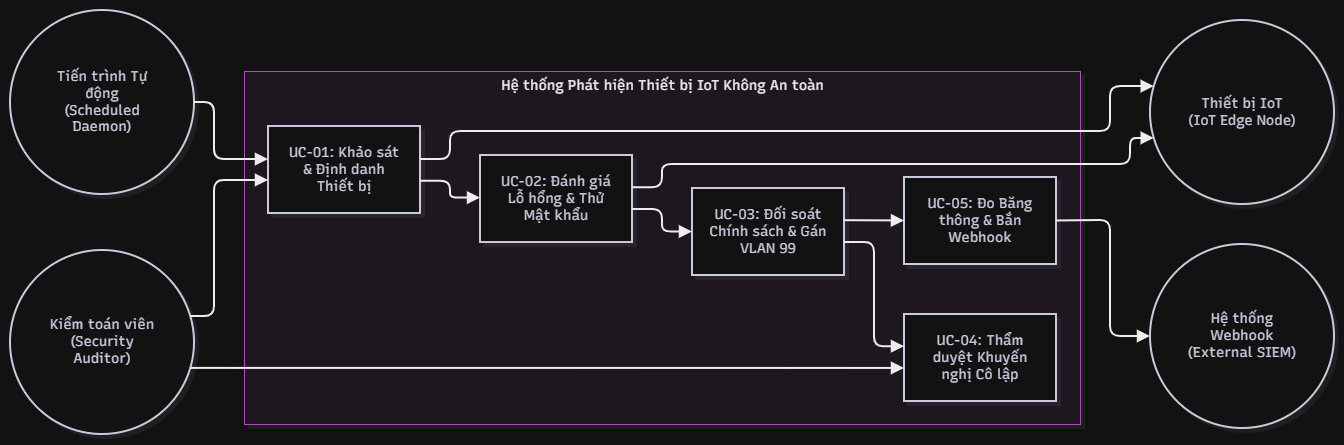

The diagram above was exported from draw.io. Its source (the exported page's mxGraphModel, read from the mxfile embedded in the PNG):
<mxGraphModel dx="1964" dy="1079" grid="1" gridSize="10" guides="1" tooltips="1" connect="1" arrows="1" fold="1" page="1" pageScale="1" pageWidth="850" pageHeight="1100" math="0" shadow="0">
  <root>
    <mxCell id="0" />
    <mxCell id="1" parent="0" />
    <UserObject label="" mermaidData="{&#10;  &quot;data&quot;: &quot;flowchart LR\n    Auditor((\&quot;Kiểm toán viên\\n(Security Auditor)\&quot;))\n    Daemon((\&quot;Tiến trình Tự động\\n(Scheduled Daemon)\&quot;))\n    IoTDev((\&quot;Thiết bị IoT\\n(IoT Edge Node)\&quot;))\n    WebhookSys((\&quot;Hệ thống Webhook\\n(External SIEM)\&quot;))\n\n    subgraph Platform[\&quot;Hệ thống Phát hiện Thiết bị IoT Không An toàn\&quot;]\n        UC1[\&quot;UC-01: Khảo sát &amp; Định danh Thiết bị\&quot;]\n        UC2[\&quot;UC-02: Đánh giá Lỗ hổng &amp; Thử Mật khẩu\&quot;]\n        UC3[\&quot;UC-03: Đối soát Chính sách &amp; Gán VLAN 99\&quot;]\n        UC4[\&quot;UC-04: Thẩm duyệt Khuyến nghị Cô lập\&quot;]\n        UC5[\&quot;UC-05: Đo Băng thông &amp; Bắn Webhook\&quot;]\n    end\n\n    Auditor --&gt; UC1\n    Daemon --&gt; UC1\n    UC1 --&gt; IoTDev\n    UC1 --&gt; UC2\n    UC2 --&gt; IoTDev\n    UC2 --&gt; UC3\n    UC3 --&gt; UC4\n    Auditor --&gt; UC4\n    UC3 --&gt; UC5\n    UC5 --&gt; WebhookSys&quot;,&#10;  &quot;config&quot;: null,&#10;  &quot;version&quot;: &quot;12&quot;&#10;}" id="kMWJvp23aWSxG1nNpmPa-1">
      <mxCell connectable="0" parent="1" style="group;transparentBounds=1;editIcon=1;lockedGroup=0;groupPadding=10;" vertex="1">
        <mxGeometry as="geometry" />
      </mxCell>
    </UserObject>
    <UserObject label="Hệ thống Phát hiện Thiết bị IoT Không An toàn" mermaidId="n:Platform" mermaidBaseStyle="html=1;whiteSpace=nowrap;strokeWidth=1;verticalAlign=top;fillColor=#FDF4FF;strokeColor=#E879F9;fontColor=#000000;fontFamily=Recursive;fontSize=14;shadow=1;shadowColor=#000000;shadowOffsetX=4;shadowOffsetY=4;shadowBlur=0;shadowOpacity=6;" mermaidBaseValue="Hệ thống Phát hiện Thiết bị IoT Không An toàn" id="kMWJvp23aWSxG1nNpmPa-2">
      <mxCell parent="kMWJvp23aWSxG1nNpmPa-1" style="html=1;whiteSpace=nowrap;strokeWidth=1;verticalAlign=top;fillColor=#FDF4FF;strokeColor=#E879F9;fontColor=#000000;fontFamily=Recursive;fontSize=14;shadow=1;shadowColor=#000000;shadowOffsetX=4;shadowOffsetY=4;shadowBlur=0;shadowOpacity=6;fontSource=https%3A%2F%2Ffonts.googleapis.com%2Fcss%3Ffamily%3DRecursive;" vertex="1">
        <mxGeometry height="353" width="836" x="264" y="91" as="geometry" />
      </mxCell>
    </UserObject>
    <UserObject label="UC-01: Khảo sát &amp; Định danh Thiết bị" mermaidId="n:UC1" mermaidBaseStyle="html=1;whiteSpace=wrap;strokeWidth=2;fillColor=#ffffff;strokeColor=#28253D;fontColor=#28253D;fontFamily=Recursive;fontSize=14;shadow=1;shadowColor=#000000;shadowOffsetX=4;shadowOffsetY=4;shadowBlur=0;shadowOpacity=6;" mermaidBaseValue="UC-01: Khảo sát &amp; Định danh Thiết bị" id="kMWJvp23aWSxG1nNpmPa-3">
      <mxCell parent="kMWJvp23aWSxG1nNpmPa-2" style="html=1;whiteSpace=wrap;strokeWidth=2;fillColor=#ffffff;strokeColor=#28253D;fontColor=#28253D;fontFamily=Recursive;fontSize=14;shadow=1;shadowColor=#000000;shadowOffsetX=4;shadowOffsetY=4;shadowBlur=0;shadowOpacity=6;labelWidth=120;fontSource=https%3A%2F%2Ffonts.googleapis.com%2Fcss%3Ffamily%3DRecursive;" vertex="1">
        <mxGeometry height="87" width="152" x="24" y="55" as="geometry" />
      </mxCell>
    </UserObject>
    <UserObject label="UC-02: Đánh giá Lỗ hổng &amp; Thử Mật khẩu" mermaidId="n:UC2" mermaidBaseStyle="html=1;whiteSpace=wrap;strokeWidth=2;fillColor=#ffffff;strokeColor=#28253D;fontColor=#28253D;fontFamily=Recursive;fontSize=14;shadow=1;shadowColor=#000000;shadowOffsetX=4;shadowOffsetY=4;shadowBlur=0;shadowOpacity=6;" mermaidBaseValue="UC-02: Đánh giá Lỗ hổng &amp; Thử Mật khẩu" id="kMWJvp23aWSxG1nNpmPa-4">
      <mxCell parent="kMWJvp23aWSxG1nNpmPa-2" style="html=1;whiteSpace=wrap;strokeWidth=2;fillColor=#ffffff;strokeColor=#28253D;fontColor=#28253D;fontFamily=Recursive;fontSize=14;shadow=1;shadowColor=#000000;shadowOffsetX=4;shadowOffsetY=4;shadowBlur=0;shadowOpacity=6;labelWidth=120;fontSource=https%3A%2F%2Ffonts.googleapis.com%2Fcss%3Ffamily%3DRecursive;" vertex="1">
        <mxGeometry height="87" width="152" x="236" y="84" as="geometry" />
      </mxCell>
    </UserObject>
    <UserObject label="UC-03: Đối soát Chính sách &amp; Gán VLAN 99" mermaidId="n:UC3" mermaidBaseStyle="html=1;whiteSpace=wrap;strokeWidth=2;fillColor=#ffffff;strokeColor=#28253D;fontColor=#28253D;fontFamily=Recursive;fontSize=14;shadow=1;shadowColor=#000000;shadowOffsetX=4;shadowOffsetY=4;shadowBlur=0;shadowOpacity=6;" mermaidBaseValue="UC-03: Đối soát Chính sách &amp; Gán VLAN 99" id="kMWJvp23aWSxG1nNpmPa-5">
      <mxCell parent="kMWJvp23aWSxG1nNpmPa-2" style="html=1;whiteSpace=wrap;strokeWidth=2;fillColor=#ffffff;strokeColor=#28253D;fontColor=#28253D;fontFamily=Recursive;fontSize=14;shadow=1;shadowColor=#000000;shadowOffsetX=4;shadowOffsetY=4;shadowBlur=0;shadowOpacity=6;labelWidth=120;fontSource=https%3A%2F%2Ffonts.googleapis.com%2Fcss%3Ffamily%3DRecursive;" vertex="1">
        <mxGeometry height="87" width="152" x="448" y="117" as="geometry" />
      </mxCell>
    </UserObject>
    <UserObject label="UC-04: Thẩm duyệt Khuyến nghị Cô lập" mermaidId="n:UC4" mermaidBaseStyle="html=1;whiteSpace=wrap;strokeWidth=2;fillColor=#ffffff;strokeColor=#28253D;fontColor=#28253D;fontFamily=Recursive;fontSize=14;shadow=1;shadowColor=#000000;shadowOffsetX=4;shadowOffsetY=4;shadowBlur=0;shadowOpacity=6;" mermaidBaseValue="UC-04: Thẩm duyệt Khuyến nghị Cô lập" id="kMWJvp23aWSxG1nNpmPa-6">
      <mxCell parent="kMWJvp23aWSxG1nNpmPa-2" style="html=1;whiteSpace=wrap;strokeWidth=2;fillColor=#ffffff;strokeColor=#28253D;fontColor=#28253D;fontFamily=Recursive;fontSize=14;shadow=1;shadowColor=#000000;shadowOffsetX=4;shadowOffsetY=4;shadowBlur=0;shadowOpacity=6;labelWidth=120;fontSource=https%3A%2F%2Ffonts.googleapis.com%2Fcss%3Ffamily%3DRecursive;" vertex="1">
        <mxGeometry height="87" width="152" x="660" y="243" as="geometry" />
      </mxCell>
    </UserObject>
    <UserObject label="UC-05: Đo Băng thông &amp; Bắn Webhook" mermaidId="n:UC5" mermaidBaseStyle="html=1;whiteSpace=wrap;strokeWidth=2;fillColor=#ffffff;strokeColor=#28253D;fontColor=#28253D;fontFamily=Recursive;fontSize=14;shadow=1;shadowColor=#000000;shadowOffsetX=4;shadowOffsetY=4;shadowBlur=0;shadowOpacity=6;" mermaidBaseValue="UC-05: Đo Băng thông &amp; Bắn Webhook" id="kMWJvp23aWSxG1nNpmPa-7">
      <mxCell parent="kMWJvp23aWSxG1nNpmPa-2" style="html=1;whiteSpace=wrap;strokeWidth=2;fillColor=#ffffff;strokeColor=#28253D;fontColor=#28253D;fontFamily=Recursive;fontSize=14;shadow=1;shadowColor=#000000;shadowOffsetX=4;shadowOffsetY=4;shadowBlur=0;shadowOpacity=6;labelWidth=120;fontSource=https%3A%2F%2Ffonts.googleapis.com%2Fcss%3Ffamily%3DRecursive;" vertex="1">
        <mxGeometry height="87" width="152" x="660" y="106" as="geometry" />
      </mxCell>
    </UserObject>
    <UserObject label="" mermaidId="e:UC1-&gt;UC2#0" mermaidBaseStyle="edgeStyle=orthogonalEdgeStyle;rounded=1;curved=0;startArrow=none;endArrow=block;endSize=8;jumpStyle=arc;jumpSize=12;strokeColor=#000000;exitX=1;exitY=0.63;entryX=0;entryY=0.49;strokeWidth=2;targetPerimeterSpacing=4;" mermaidBaseValue="" id="kMWJvp23aWSxG1nNpmPa-8">
      <mxCell edge="1" parent="kMWJvp23aWSxG1nNpmPa-2" source="kMWJvp23aWSxG1nNpmPa-3" style="edgeStyle=orthogonalEdgeStyle;rounded=1;curved=0;startArrow=none;endArrow=block;endSize=8;jumpStyle=arc;jumpSize=12;strokeColor=#000000;exitX=1;exitY=0.63;entryX=0;entryY=0.49;strokeWidth=2;targetPerimeterSpacing=4;" target="kMWJvp23aWSxG1nNpmPa-4">
        <mxGeometry relative="1" as="geometry">
          <Array as="points">
            <mxPoint x="206" y="109" />
            <mxPoint x="206" y="127" />
          </Array>
        </mxGeometry>
      </mxCell>
    </UserObject>
    <UserObject label="" mermaidId="e:UC2-&gt;UC3#0" mermaidBaseStyle="edgeStyle=orthogonalEdgeStyle;rounded=1;curved=0;startArrow=none;endArrow=block;endSize=8;jumpStyle=arc;jumpSize=12;strokeColor=#000000;exitX=1;exitY=0.62;entryX=0;entryY=0.5;strokeWidth=2;targetPerimeterSpacing=4;" mermaidBaseValue="" id="kMWJvp23aWSxG1nNpmPa-9">
      <mxCell edge="1" parent="kMWJvp23aWSxG1nNpmPa-2" source="kMWJvp23aWSxG1nNpmPa-4" style="edgeStyle=orthogonalEdgeStyle;rounded=1;curved=0;startArrow=none;endArrow=block;endSize=8;jumpStyle=arc;jumpSize=12;strokeColor=#000000;exitX=1;exitY=0.62;entryX=0;entryY=0.5;strokeWidth=2;targetPerimeterSpacing=4;" target="kMWJvp23aWSxG1nNpmPa-5">
        <mxGeometry relative="1" as="geometry">
          <Array as="points">
            <mxPoint x="418" y="138" />
            <mxPoint x="418" y="160" />
          </Array>
        </mxGeometry>
      </mxCell>
    </UserObject>
    <UserObject label="" mermaidId="e:UC3-&gt;UC4#0" mermaidBaseStyle="edgeStyle=orthogonalEdgeStyle;rounded=1;curved=0;startArrow=none;endArrow=block;endSize=8;jumpStyle=arc;jumpSize=12;strokeColor=#000000;exitX=1;exitY=0.62;entryX=0;entryY=0.37;strokeWidth=2;targetPerimeterSpacing=4;" mermaidBaseValue="" id="kMWJvp23aWSxG1nNpmPa-10">
      <mxCell edge="1" parent="kMWJvp23aWSxG1nNpmPa-2" source="kMWJvp23aWSxG1nNpmPa-5" style="edgeStyle=orthogonalEdgeStyle;rounded=1;curved=0;startArrow=none;endArrow=block;endSize=8;jumpStyle=arc;jumpSize=12;strokeColor=#000000;exitX=1;exitY=0.62;entryX=0;entryY=0.37;strokeWidth=2;targetPerimeterSpacing=4;" target="kMWJvp23aWSxG1nNpmPa-6">
        <mxGeometry relative="1" as="geometry">
          <Array as="points">
            <mxPoint x="630" y="171" />
            <mxPoint x="630" y="275" />
          </Array>
        </mxGeometry>
      </mxCell>
    </UserObject>
    <UserObject label="" mermaidId="e:UC3-&gt;UC5#0" mermaidBaseStyle="edgeStyle=orthogonalEdgeStyle;rounded=1;curved=0;startArrow=none;endArrow=block;endSize=8;jumpStyle=arc;jumpSize=12;strokeColor=#000000;exitX=1;exitY=0.37;entryX=0;entryY=0.5;strokeWidth=2;targetPerimeterSpacing=4;" mermaidBaseValue="" id="kMWJvp23aWSxG1nNpmPa-11">
      <mxCell edge="1" parent="kMWJvp23aWSxG1nNpmPa-2" source="kMWJvp23aWSxG1nNpmPa-5" style="edgeStyle=orthogonalEdgeStyle;rounded=1;curved=0;startArrow=none;endArrow=block;endSize=8;jumpStyle=arc;jumpSize=12;strokeColor=#000000;exitX=1;exitY=0.37;entryX=0;entryY=0.5;strokeWidth=2;targetPerimeterSpacing=4;" target="kMWJvp23aWSxG1nNpmPa-7">
        <mxGeometry relative="1" as="geometry">
          <Array as="points" />
        </mxGeometry>
      </mxCell>
    </UserObject>
    <UserObject label="Kiểm toán viên&#10;(Security Auditor)" mermaidId="n:Auditor" mermaidBaseStyle="ellipse;html=1;aspect=fixed;strokeWidth=2;whiteSpace=wrap;fillColor=#ffffff;strokeColor=#28253D;fontColor=#28253D;fontFamily=Recursive;fontSize=14;shadow=1;shadowColor=#000000;shadowOffsetX=4;shadowOffsetY=4;shadowBlur=0;shadowOpacity=6;" mermaidBaseValue="Kiểm toán viên&#10;(Security Auditor)" id="kMWJvp23aWSxG1nNpmPa-12">
      <mxCell parent="kMWJvp23aWSxG1nNpmPa-1" style="ellipse;html=1;aspect=fixed;strokeWidth=2;whiteSpace=wrap;fillColor=#ffffff;strokeColor=#28253D;fontColor=#28253D;fontFamily=Recursive;fontSize=14;shadow=1;shadowColor=#000000;shadowOffsetX=4;shadowOffsetY=4;shadowBlur=0;shadowOpacity=6;labelWidth=120;fontSource=https%3A%2F%2Ffonts.googleapis.com%2Fcss%3Ffamily%3DRecursive;" vertex="1">
        <mxGeometry height="184" width="184" x="30" y="270" as="geometry" />
      </mxCell>
    </UserObject>
    <UserObject label="Tiến trình Tự động&#10;(Scheduled Daemon)" mermaidId="n:Daemon" mermaidBaseStyle="ellipse;html=1;aspect=fixed;strokeWidth=2;whiteSpace=wrap;fillColor=#ffffff;strokeColor=#28253D;fontColor=#28253D;fontFamily=Recursive;fontSize=14;shadow=1;shadowColor=#000000;shadowOffsetX=4;shadowOffsetY=4;shadowBlur=0;shadowOpacity=6;" mermaidBaseValue="Tiến trình Tự động&#10;(Scheduled Daemon)" id="kMWJvp23aWSxG1nNpmPa-13">
      <mxCell parent="kMWJvp23aWSxG1nNpmPa-1" style="ellipse;html=1;aspect=fixed;strokeWidth=2;whiteSpace=wrap;fillColor=#ffffff;strokeColor=#28253D;fontColor=#28253D;fontFamily=Recursive;fontSize=14;shadow=1;shadowColor=#000000;shadowOffsetX=4;shadowOffsetY=4;shadowBlur=0;shadowOpacity=6;labelWidth=120;fontSource=https%3A%2F%2Ffonts.googleapis.com%2Fcss%3Ffamily%3DRecursive;" vertex="1">
        <mxGeometry height="184" width="184" x="30" y="30" as="geometry" />
      </mxCell>
    </UserObject>
    <UserObject label="Thiết bị IoT&#10;(IoT Edge Node)" mermaidId="n:IoTDev" mermaidBaseStyle="ellipse;html=1;aspect=fixed;strokeWidth=2;whiteSpace=wrap;fillColor=#ffffff;strokeColor=#28253D;fontColor=#28253D;fontFamily=Recursive;fontSize=14;shadow=1;shadowColor=#000000;shadowOffsetX=4;shadowOffsetY=4;shadowBlur=0;shadowOpacity=6;" mermaidBaseValue="Thiết bị IoT&#10;(IoT Edge Node)" id="kMWJvp23aWSxG1nNpmPa-14">
      <mxCell parent="kMWJvp23aWSxG1nNpmPa-1" style="ellipse;html=1;aspect=fixed;strokeWidth=2;whiteSpace=wrap;fillColor=#ffffff;strokeColor=#28253D;fontColor=#28253D;fontFamily=Recursive;fontSize=14;shadow=1;shadowColor=#000000;shadowOffsetX=4;shadowOffsetY=4;shadowBlur=0;shadowOpacity=6;labelWidth=120;fontSource=https%3A%2F%2Ffonts.googleapis.com%2Fcss%3Ffamily%3DRecursive;" vertex="1">
        <mxGeometry height="184" width="184" x="1170" y="40" as="geometry" />
      </mxCell>
    </UserObject>
    <UserObject label="Hệ thống Webhook&#10;(External SIEM)" mermaidId="n:WebhookSys" mermaidBaseStyle="ellipse;html=1;aspect=fixed;strokeWidth=2;whiteSpace=wrap;fillColor=#ffffff;strokeColor=#28253D;fontColor=#28253D;fontFamily=Recursive;fontSize=14;shadow=1;shadowColor=#000000;shadowOffsetX=4;shadowOffsetY=4;shadowBlur=0;shadowOpacity=6;" mermaidBaseValue="Hệ thống Webhook&#10;(External SIEM)" id="kMWJvp23aWSxG1nNpmPa-15">
      <mxCell parent="kMWJvp23aWSxG1nNpmPa-1" style="ellipse;html=1;aspect=fixed;strokeWidth=2;whiteSpace=wrap;fillColor=#ffffff;strokeColor=#28253D;fontColor=#28253D;fontFamily=Recursive;fontSize=14;shadow=1;shadowColor=#000000;shadowOffsetX=4;shadowOffsetY=4;shadowBlur=0;shadowOpacity=6;labelWidth=120;fontSource=https%3A%2F%2Ffonts.googleapis.com%2Fcss%3Ffamily%3DRecursive;" vertex="1">
        <mxGeometry height="184" width="184" x="1170" y="264" as="geometry" />
      </mxCell>
    </UserObject>
    <UserObject label="" mermaidId="e:Auditor-&gt;UC1#0" mermaidBaseStyle="edgeStyle=orthogonalEdgeStyle;rounded=1;curved=0;startArrow=none;endArrow=block;endSize=8;jumpStyle=arc;jumpSize=12;strokeColor=#000000;exitX=1;exitY=0.35;entryX=0;entryY=0.62;strokeWidth=2;targetPerimeterSpacing=4;" mermaidBaseValue="" id="kMWJvp23aWSxG1nNpmPa-16">
      <mxCell edge="1" parent="kMWJvp23aWSxG1nNpmPa-1" source="kMWJvp23aWSxG1nNpmPa-12" style="edgeStyle=orthogonalEdgeStyle;rounded=1;curved=0;startArrow=none;endArrow=block;endSize=8;jumpStyle=arc;jumpSize=12;strokeColor=#000000;exitX=1;exitY=0.35;entryX=0;entryY=0.62;strokeWidth=2;targetPerimeterSpacing=4;" target="kMWJvp23aWSxG1nNpmPa-3">
        <mxGeometry relative="1" as="geometry">
          <Array as="points">
            <mxPoint x="234" y="319" />
            <mxPoint x="234" y="200" />
            <mxPoint x="254" y="200" />
          </Array>
        </mxGeometry>
      </mxCell>
    </UserObject>
    <UserObject label="" mermaidId="e:Daemon-&gt;UC1#0" mermaidBaseStyle="edgeStyle=orthogonalEdgeStyle;rounded=1;curved=0;startArrow=none;endArrow=block;endSize=8;jumpStyle=arc;jumpSize=12;strokeColor=#000000;exitX=1;exitY=0.5;entryX=0;entryY=0.38;strokeWidth=2;targetPerimeterSpacing=4;" mermaidBaseValue="" id="kMWJvp23aWSxG1nNpmPa-17">
      <mxCell edge="1" parent="kMWJvp23aWSxG1nNpmPa-1" source="kMWJvp23aWSxG1nNpmPa-13" style="edgeStyle=orthogonalEdgeStyle;rounded=1;curved=0;startArrow=none;endArrow=block;endSize=8;jumpStyle=arc;jumpSize=12;strokeColor=#000000;exitX=1;exitY=0.5;entryX=0;entryY=0.38;strokeWidth=2;targetPerimeterSpacing=4;" target="kMWJvp23aWSxG1nNpmPa-3">
        <mxGeometry relative="1" as="geometry">
          <Array as="points">
            <mxPoint x="234" y="122" />
            <mxPoint x="234" y="179" />
            <mxPoint x="254" y="179" />
          </Array>
        </mxGeometry>
      </mxCell>
    </UserObject>
    <UserObject label="" mermaidId="e:UC1-&gt;IoTDev#0" mermaidBaseStyle="edgeStyle=orthogonalEdgeStyle;rounded=1;curved=0;startArrow=none;endArrow=block;endSize=8;jumpStyle=arc;jumpSize=12;strokeColor=#000000;exitX=1;exitY=0.38;entryX=0;entryY=0.35;strokeWidth=2;targetPerimeterSpacing=4;" mermaidBaseValue="" id="kMWJvp23aWSxG1nNpmPa-18">
      <mxCell edge="1" parent="kMWJvp23aWSxG1nNpmPa-1" source="kMWJvp23aWSxG1nNpmPa-3" style="edgeStyle=orthogonalEdgeStyle;rounded=1;curved=0;startArrow=none;endArrow=block;endSize=8;jumpStyle=arc;jumpSize=12;strokeColor=#000000;exitX=1;exitY=0.38;entryX=0;entryY=0.35;strokeWidth=2;targetPerimeterSpacing=4;" target="kMWJvp23aWSxG1nNpmPa-14">
        <mxGeometry relative="1" as="geometry">
          <Array as="points">
            <mxPoint x="470" y="179" />
            <mxPoint x="470" y="151" />
            <mxPoint x="1110" y="151" />
            <mxPoint x="1130" y="151" />
            <mxPoint x="1130" y="105" />
          </Array>
        </mxGeometry>
      </mxCell>
    </UserObject>
    <UserObject label="" mermaidId="e:UC2-&gt;IoTDev#0" mermaidBaseStyle="edgeStyle=orthogonalEdgeStyle;rounded=1;curved=0;startArrow=none;endArrow=block;endSize=8;jumpStyle=arc;jumpSize=12;strokeColor=#000000;exitX=1;exitY=0.37;entryX=0;entryY=0.65;strokeWidth=2;targetPerimeterSpacing=4;" mermaidBaseValue="" id="kMWJvp23aWSxG1nNpmPa-19">
      <mxCell edge="1" parent="kMWJvp23aWSxG1nNpmPa-1" source="kMWJvp23aWSxG1nNpmPa-4" style="edgeStyle=orthogonalEdgeStyle;rounded=1;curved=0;startArrow=none;endArrow=block;endSize=8;jumpStyle=arc;jumpSize=12;strokeColor=#000000;exitX=1;exitY=0.37;entryX=0;entryY=0.65;strokeWidth=2;targetPerimeterSpacing=4;" target="kMWJvp23aWSxG1nNpmPa-14">
        <mxGeometry relative="1" as="geometry">
          <Array as="points">
            <mxPoint x="682" y="207" />
            <mxPoint x="682" y="184" />
            <mxPoint x="1110" y="184" />
            <mxPoint x="1150" y="184" />
            <mxPoint x="1150" y="160" />
          </Array>
        </mxGeometry>
      </mxCell>
    </UserObject>
    <UserObject label="" mermaidId="e:Auditor-&gt;UC4#0" mermaidBaseStyle="edgeStyle=orthogonalEdgeStyle;rounded=1;curved=0;startArrow=none;endArrow=block;endSize=8;jumpStyle=arc;jumpSize=12;strokeColor=#000000;exitX=1;exitY=0.65;entryX=0;entryY=0.62;strokeWidth=2;targetPerimeterSpacing=4;" mermaidBaseValue="" id="kMWJvp23aWSxG1nNpmPa-20">
      <mxCell edge="1" parent="kMWJvp23aWSxG1nNpmPa-1" source="kMWJvp23aWSxG1nNpmPa-12" style="edgeStyle=orthogonalEdgeStyle;rounded=1;curved=0;startArrow=none;endArrow=block;endSize=8;jumpStyle=arc;jumpSize=12;strokeColor=#000000;entryX=0;entryY=0.62;strokeWidth=2;targetPerimeterSpacing=4;" target="kMWJvp23aWSxG1nNpmPa-6">
        <mxGeometry relative="1" x="-0.0055" as="geometry">
          <Array as="points">
            <mxPoint x="390" y="387.94" />
            <mxPoint x="390" y="387.94" />
          </Array>
        </mxGeometry>
      </mxCell>
    </UserObject>
    <UserObject label="" mermaidId="e:UC5-&gt;WebhookSys#0" mermaidBaseStyle="edgeStyle=orthogonalEdgeStyle;rounded=1;curved=0;startArrow=none;endArrow=block;endSize=8;jumpStyle=arc;jumpSize=12;strokeColor=#000000;exitX=1;exitY=0.5;entryX=0;entryY=0.5;strokeWidth=2;targetPerimeterSpacing=4;" mermaidBaseValue="" id="kMWJvp23aWSxG1nNpmPa-21">
      <mxCell edge="1" parent="kMWJvp23aWSxG1nNpmPa-1" source="kMWJvp23aWSxG1nNpmPa-7" style="edgeStyle=orthogonalEdgeStyle;rounded=1;curved=0;startArrow=none;endArrow=block;endSize=8;jumpStyle=arc;jumpSize=12;strokeColor=#000000;exitX=1;exitY=0.5;entryX=0;entryY=0.5;strokeWidth=2;targetPerimeterSpacing=4;" target="kMWJvp23aWSxG1nNpmPa-15">
        <mxGeometry relative="1" as="geometry">
          <Array as="points">
            <mxPoint x="1110" y="240" />
            <mxPoint x="1130" y="240" />
            <mxPoint x="1130" y="356" />
          </Array>
        </mxGeometry>
      </mxCell>
    </UserObject>
  </root>
</mxGraphModel>